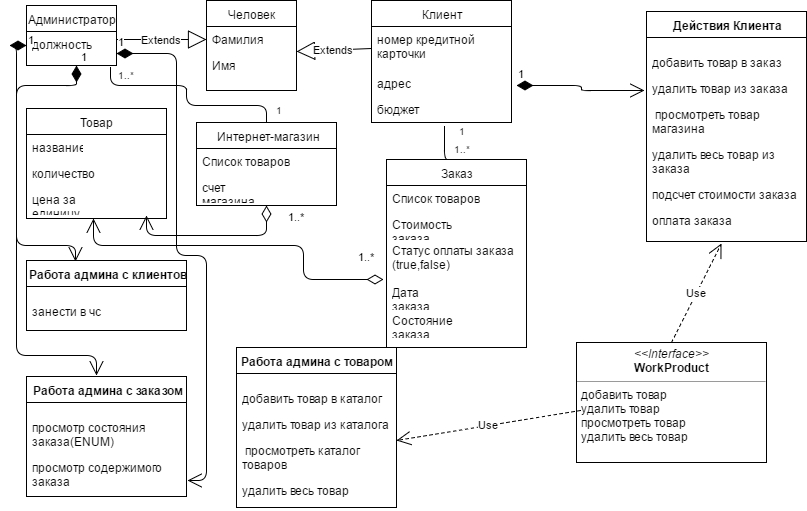

The diagram above was exported from draw.io. Its source (the exported page's mxGraphModel, read from the mxfile embedded in the PNG):
<mxGraphModel dx="1042" dy="555" grid="1" gridSize="10" guides="1" tooltips="1" connect="1" arrows="1" fold="1" page="1" pageScale="1" pageWidth="826" pageHeight="1169" background="#ffffff" math="0" shadow="0">
  <root>
    <mxCell id="0" />
    <mxCell id="1" parent="0" />
    <mxCell id="1e8b394cc614d580-10" value="Администратор" style="swimlane;html=1;fontStyle=0;childLayout=stackLayout;horizontal=1;startSize=26;fillColor=none;horizontalStack=0;resizeParent=1;resizeLast=0;collapsible=1;marginBottom=0;swimlaneFillColor=#ffffff;" vertex="1" parent="1">
      <mxGeometry x="30" y="20" width="90" height="60" as="geometry" />
    </mxCell>
    <mxCell id="1e8b394cc614d580-54" value="должность" style="text;html=1;strokeColor=none;fillColor=none;align=left;verticalAlign=top;spacingLeft=4;spacingRight=4;whiteSpace=wrap;overflow=hidden;rotatable=0;points=[[0,0.5],[1,0.5]];portConstraint=eastwest;" vertex="1" parent="1e8b394cc614d580-10">
      <mxGeometry y="26" width="90" height="28" as="geometry" />
    </mxCell>
    <mxCell id="1e8b394cc614d580-14" value="Человек" style="swimlane;html=1;fontStyle=0;childLayout=stackLayout;horizontal=1;startSize=26;fillColor=none;horizontalStack=0;resizeParent=1;resizeLast=0;collapsible=1;marginBottom=0;swimlaneFillColor=#ffffff;" vertex="1" parent="1">
      <mxGeometry x="210" y="15" width="90" height="90" as="geometry" />
    </mxCell>
    <mxCell id="1e8b394cc614d580-15" value="Фамилия" style="text;html=1;strokeColor=none;fillColor=none;align=left;verticalAlign=top;spacingLeft=4;spacingRight=4;whiteSpace=wrap;overflow=hidden;rotatable=0;points=[[0,0.5],[1,0.5]];portConstraint=eastwest;" vertex="1" parent="1e8b394cc614d580-14">
      <mxGeometry y="26" width="90" height="26" as="geometry" />
    </mxCell>
    <mxCell id="1e8b394cc614d580-16" value="Имя" style="text;html=1;strokeColor=none;fillColor=none;align=left;verticalAlign=top;spacingLeft=4;spacingRight=4;whiteSpace=wrap;overflow=hidden;rotatable=0;points=[[0,0.5],[1,0.5]];portConstraint=eastwest;" vertex="1" parent="1e8b394cc614d580-14">
      <mxGeometry y="52" width="90" height="28" as="geometry" />
    </mxCell>
    <mxCell id="1e8b394cc614d580-19" value="Клиент" style="swimlane;html=1;fontStyle=0;childLayout=stackLayout;horizontal=1;startSize=26;fillColor=none;horizontalStack=0;resizeParent=1;resizeLast=0;collapsible=1;marginBottom=0;swimlaneFillColor=#ffffff;" vertex="1" parent="1">
      <mxGeometry x="375" y="15" width="140" height="122" as="geometry" />
    </mxCell>
    <mxCell id="1e8b394cc614d580-20" value="номер кредитной карточки" style="text;html=1;strokeColor=none;fillColor=none;align=left;verticalAlign=top;spacingLeft=4;spacingRight=4;whiteSpace=wrap;overflow=hidden;rotatable=0;points=[[0,0.5],[1,0.5]];portConstraint=eastwest;" vertex="1" parent="1e8b394cc614d580-19">
      <mxGeometry y="26" width="140" height="44" as="geometry" />
    </mxCell>
    <mxCell id="1e8b394cc614d580-21" value="адрес" style="text;html=1;strokeColor=none;fillColor=none;align=left;verticalAlign=top;spacingLeft=4;spacingRight=4;whiteSpace=wrap;overflow=hidden;rotatable=0;points=[[0,0.5],[1,0.5]];portConstraint=eastwest;" vertex="1" parent="1e8b394cc614d580-19">
      <mxGeometry y="70" width="140" height="26" as="geometry" />
    </mxCell>
    <mxCell id="1e8b394cc614d580-22" value="бюджет&lt;div&gt;&lt;br&gt;&lt;/div&gt;" style="text;html=1;strokeColor=none;fillColor=none;align=left;verticalAlign=top;spacingLeft=4;spacingRight=4;whiteSpace=wrap;overflow=hidden;rotatable=0;points=[[0,0.5],[1,0.5]];portConstraint=eastwest;" vertex="1" parent="1e8b394cc614d580-19">
      <mxGeometry y="96" width="140" height="26" as="geometry" />
    </mxCell>
    <mxCell id="1e8b394cc614d580-23" value="&lt;p style=&quot;margin: 0px ; margin-top: 4px ; text-align: center&quot;&gt;&lt;i&gt;&amp;lt;&amp;lt;Interface&amp;gt;&amp;gt;&lt;/i&gt;&lt;br&gt;&lt;b&gt;WorkProduct&lt;/b&gt;&lt;/p&gt;&lt;hr size=&quot;1&quot;&gt;&lt;p style=&quot;margin: 0px ; margin-left: 4px&quot;&gt;добавить товар&lt;/p&gt;&lt;p style=&quot;margin: 0px ; margin-left: 4px&quot;&gt;удалить товар&lt;/p&gt;&lt;p style=&quot;margin: 0px ; margin-left: 4px&quot;&gt;просмотреть товар&lt;/p&gt;&lt;p style=&quot;margin: 0px ; margin-left: 4px&quot;&gt;удалить весь товар&lt;/p&gt;" style="verticalAlign=top;align=left;overflow=fill;fontSize=12;fontFamily=Helvetica;html=1;" vertex="1" parent="1">
      <mxGeometry x="580" y="357" width="190" height="120" as="geometry" />
    </mxCell>
    <mxCell id="1e8b394cc614d580-24" value="Интернет-магазин" style="swimlane;html=1;fontStyle=0;childLayout=stackLayout;horizontal=1;startSize=26;fillColor=none;horizontalStack=0;resizeParent=1;resizeLast=0;collapsible=1;marginBottom=0;swimlaneFillColor=#ffffff;" vertex="1" parent="1">
      <mxGeometry x="200" y="137" width="140" height="83" as="geometry" />
    </mxCell>
    <mxCell id="1e8b394cc614d580-25" value="Список товаров" style="text;html=1;strokeColor=none;fillColor=none;align=left;verticalAlign=top;spacingLeft=4;spacingRight=4;whiteSpace=wrap;overflow=hidden;rotatable=0;points=[[0,0.5],[1,0.5]];portConstraint=eastwest;" vertex="1" parent="1e8b394cc614d580-24">
      <mxGeometry y="26" width="140" height="26" as="geometry" />
    </mxCell>
    <mxCell id="1e8b394cc614d580-26" value="счет магазина" style="text;html=1;strokeColor=none;fillColor=none;align=left;verticalAlign=top;spacingLeft=4;spacingRight=4;whiteSpace=wrap;overflow=hidden;rotatable=0;points=[[0,0.5],[1,0.5]];portConstraint=eastwest;" vertex="1" parent="1e8b394cc614d580-24">
      <mxGeometry y="52" width="140" height="26" as="geometry" />
    </mxCell>
    <mxCell id="1e8b394cc614d580-29" value="Товар" style="swimlane;html=1;fontStyle=0;childLayout=stackLayout;horizontal=1;startSize=26;fillColor=none;horizontalStack=0;resizeParent=1;resizeLast=0;collapsible=1;marginBottom=0;swimlaneFillColor=#ffffff;" vertex="1" parent="1">
      <mxGeometry x="30" y="123" width="140" height="110" as="geometry" />
    </mxCell>
    <mxCell id="1e8b394cc614d580-30" value="название" style="text;html=1;strokeColor=none;fillColor=none;align=left;verticalAlign=top;spacingLeft=4;spacingRight=4;whiteSpace=wrap;overflow=hidden;rotatable=0;points=[[0,0.5],[1,0.5]];portConstraint=eastwest;" vertex="1" parent="1e8b394cc614d580-29">
      <mxGeometry y="26" width="140" height="26" as="geometry" />
    </mxCell>
    <mxCell id="1e8b394cc614d580-31" value="количество" style="text;html=1;strokeColor=none;fillColor=none;align=left;verticalAlign=top;spacingLeft=4;spacingRight=4;whiteSpace=wrap;overflow=hidden;rotatable=0;points=[[0,0.5],[1,0.5]];portConstraint=eastwest;" vertex="1" parent="1e8b394cc614d580-29">
      <mxGeometry y="52" width="140" height="26" as="geometry" />
    </mxCell>
    <mxCell id="1e8b394cc614d580-32" value="цена за единицу" style="text;html=1;strokeColor=none;fillColor=none;align=left;verticalAlign=top;spacingLeft=4;spacingRight=4;whiteSpace=wrap;overflow=hidden;rotatable=0;points=[[0,0.5],[1,0.5]];portConstraint=eastwest;" vertex="1" parent="1e8b394cc614d580-29">
      <mxGeometry y="78" width="140" height="26" as="geometry" />
    </mxCell>
    <mxCell id="1e8b394cc614d580-33" value="Заказ" style="swimlane;html=1;fontStyle=0;childLayout=stackLayout;horizontal=1;startSize=26;fillColor=none;horizontalStack=0;resizeParent=1;resizeLast=0;collapsible=1;marginBottom=0;swimlaneFillColor=#ffffff;" vertex="1" parent="1">
      <mxGeometry x="390" y="174" width="140" height="188" as="geometry" />
    </mxCell>
    <mxCell id="1e8b394cc614d580-34" value="Список товаров" style="text;html=1;strokeColor=none;fillColor=none;align=left;verticalAlign=top;spacingLeft=4;spacingRight=4;whiteSpace=wrap;overflow=hidden;rotatable=0;points=[[0,0.5],[1,0.5]];portConstraint=eastwest;" vertex="1" parent="1e8b394cc614d580-33">
      <mxGeometry y="26" width="140" height="26" as="geometry" />
    </mxCell>
    <mxCell id="1e8b394cc614d580-35" value="Стоимость заказа" style="text;html=1;strokeColor=none;fillColor=none;align=left;verticalAlign=top;spacingLeft=4;spacingRight=4;whiteSpace=wrap;overflow=hidden;rotatable=0;points=[[0,0.5],[1,0.5]];portConstraint=eastwest;" vertex="1" parent="1e8b394cc614d580-33">
      <mxGeometry y="52" width="140" height="26" as="geometry" />
    </mxCell>
    <mxCell id="1e8b394cc614d580-36" value="Статус оплаты заказа (true,false)" style="text;html=1;strokeColor=none;fillColor=none;align=left;verticalAlign=top;spacingLeft=4;spacingRight=4;whiteSpace=wrap;overflow=hidden;rotatable=0;points=[[0,0.5],[1,0.5]];portConstraint=eastwest;" vertex="1" parent="1e8b394cc614d580-33">
      <mxGeometry y="78" width="140" height="42" as="geometry" />
    </mxCell>
    <mxCell id="1e8b394cc614d580-50" value="Дата заказа" style="text;html=1;strokeColor=none;fillColor=none;align=left;verticalAlign=top;spacingLeft=4;spacingRight=4;whiteSpace=wrap;overflow=hidden;rotatable=0;points=[[0,0.5],[1,0.5]];portConstraint=eastwest;" vertex="1" parent="1e8b394cc614d580-33">
      <mxGeometry y="120" width="140" height="28" as="geometry" />
    </mxCell>
    <mxCell id="1e8b394cc614d580-51" value="Состояние заказа" style="text;html=1;strokeColor=none;fillColor=none;align=left;verticalAlign=top;spacingLeft=4;spacingRight=4;whiteSpace=wrap;overflow=hidden;rotatable=0;points=[[0,0.5],[1,0.5]];portConstraint=eastwest;" vertex="1" parent="1e8b394cc614d580-33">
      <mxGeometry y="148" width="140" height="28" as="geometry" />
    </mxCell>
    <mxCell id="1e8b394cc614d580-38" value="Действия Клиента" style="swimlane;html=1;fontStyle=1;align=center;verticalAlign=top;childLayout=stackLayout;horizontal=1;startSize=26;horizontalStack=0;resizeParent=1;resizeLast=0;collapsible=1;marginBottom=0;swimlaneFillColor=#ffffff;" vertex="1" parent="1">
      <mxGeometry x="650" y="26" width="160" height="230" as="geometry" />
    </mxCell>
    <mxCell id="1e8b394cc614d580-41" value="&lt;p&gt;добавить товар в заказ&lt;/p&gt;&lt;p&gt;удалить товар из заказа&lt;/p&gt;&lt;p&gt;&amp;nbsp;&lt;span&gt;просмотреть товар магазина&lt;/span&gt;&lt;/p&gt;&lt;p&gt;удалить весь товар из заказа&lt;/p&gt;&lt;p&gt;подсчет стоимости заказа&lt;/p&gt;&lt;p&gt;оплата заказа&lt;/p&gt;" style="text;html=1;strokeColor=none;fillColor=none;align=left;verticalAlign=top;spacingLeft=4;spacingRight=4;whiteSpace=wrap;overflow=hidden;rotatable=0;points=[[0,0.5],[1,0.5]];portConstraint=eastwest;" vertex="1" parent="1e8b394cc614d580-38">
      <mxGeometry y="26" width="160" height="204" as="geometry" />
    </mxCell>
    <mxCell id="1e8b394cc614d580-43" value="Работа админа с товаром" style="swimlane;html=1;fontStyle=1;align=center;verticalAlign=top;childLayout=stackLayout;horizontal=1;startSize=26;horizontalStack=0;resizeParent=1;resizeLast=0;collapsible=1;marginBottom=0;swimlaneFillColor=#ffffff;" vertex="1" parent="1">
      <mxGeometry x="240" y="362" width="160" height="160" as="geometry" />
    </mxCell>
    <mxCell id="1e8b394cc614d580-47" value="&lt;p&gt;добавить товар в каталог&lt;/p&gt;&lt;p&gt;удалить товар из каталога&lt;/p&gt;&lt;p&gt;&amp;nbsp;&lt;span&gt;просмотреть каталог товаров&lt;/span&gt;&lt;/p&gt;&lt;p&gt;удалить весь товар&lt;/p&gt;" style="text;html=1;strokeColor=none;fillColor=none;align=left;verticalAlign=top;spacingLeft=4;spacingRight=4;whiteSpace=wrap;overflow=hidden;rotatable=0;points=[[0,0.5],[1,0.5]];portConstraint=eastwest;" vertex="1" parent="1e8b394cc614d580-43">
      <mxGeometry y="26" width="160" height="134" as="geometry" />
    </mxCell>
    <mxCell id="1e8b394cc614d580-48" value="Работа админа с заказом" style="swimlane;html=1;fontStyle=1;align=center;verticalAlign=top;childLayout=stackLayout;horizontal=1;startSize=26;horizontalStack=0;resizeParent=1;resizeLast=0;collapsible=1;marginBottom=0;swimlaneFillColor=#ffffff;" vertex="1" parent="1">
      <mxGeometry x="30" y="391" width="160" height="120" as="geometry" />
    </mxCell>
    <mxCell id="1e8b394cc614d580-49" value="&lt;p&gt;просмотр состояния заказа(ENUM)&lt;/p&gt;&lt;p&gt;просмотр содержимого заказа&lt;/p&gt;&lt;p&gt;&lt;br&gt;&lt;/p&gt;" style="text;html=1;strokeColor=none;fillColor=none;align=left;verticalAlign=top;spacingLeft=4;spacingRight=4;whiteSpace=wrap;overflow=hidden;rotatable=0;points=[[0,0.5],[1,0.5]];portConstraint=eastwest;" vertex="1" parent="1e8b394cc614d580-48">
      <mxGeometry y="26" width="160" height="94" as="geometry" />
    </mxCell>
    <mxCell id="1e8b394cc614d580-52" value="Работа админа с клиентов" style="swimlane;html=1;fontStyle=1;align=center;verticalAlign=top;childLayout=stackLayout;horizontal=1;startSize=26;horizontalStack=0;resizeParent=1;resizeLast=0;collapsible=1;marginBottom=0;swimlaneFillColor=#ffffff;" vertex="1" parent="1">
      <mxGeometry x="30" y="275" width="160" height="70" as="geometry" />
    </mxCell>
    <mxCell id="1e8b394cc614d580-53" value="&lt;p&gt;занести в чс&lt;/p&gt;" style="text;html=1;strokeColor=none;fillColor=none;align=left;verticalAlign=top;spacingLeft=4;spacingRight=4;whiteSpace=wrap;overflow=hidden;rotatable=0;points=[[0,0.5],[1,0.5]];portConstraint=eastwest;" vertex="1" parent="1e8b394cc614d580-52">
      <mxGeometry y="26" width="160" height="44" as="geometry" />
    </mxCell>
    <mxCell id="1e8b394cc614d580-55" value="Extends" style="endArrow=block;endSize=16;endFill=0;html=1;entryX=0;entryY=0.5;exitX=0.997;exitY=0.271;exitPerimeter=0;" edge="1" parent="1" source="1e8b394cc614d580-54" target="1e8b394cc614d580-15">
      <mxGeometry width="160" relative="1" as="geometry">
        <mxPoint x="220" y="240" as="sourcePoint" />
        <mxPoint x="370" y="250" as="targetPoint" />
      </mxGeometry>
    </mxCell>
    <mxCell id="1e8b394cc614d580-56" value="Extends" style="endArrow=block;endSize=16;endFill=0;html=1;entryX=0.996;entryY=-0.05;entryPerimeter=0;exitX=0;exitY=0.5;" edge="1" parent="1" source="1e8b394cc614d580-20" target="1e8b394cc614d580-16">
      <mxGeometry width="160" relative="1" as="geometry">
        <mxPoint x="300" y="60" as="sourcePoint" />
        <mxPoint x="460" y="60" as="targetPoint" />
      </mxGeometry>
    </mxCell>
    <mxCell id="1e8b394cc614d580-60" value="1..*" style="endArrow=open;html=1;endSize=12;startArrow=diamondThin;startSize=14;startFill=0;edgeStyle=orthogonalEdgeStyle;align=left;verticalAlign=bottom;entryX=0.5;entryY=1;" edge="1" parent="1">
      <mxGeometry x="-0.4644" y="-53" relative="1" as="geometry">
        <mxPoint x="387" y="294" as="sourcePoint" />
        <mxPoint x="97" y="233" as="targetPoint" />
        <Array as="points">
          <mxPoint x="307" y="294" />
          <mxPoint x="307" y="260" />
          <mxPoint x="97" y="260" />
        </Array>
        <mxPoint as="offset" />
      </mxGeometry>
    </mxCell>
    <mxCell id="1e8b394cc614d580-62" value="Use" style="endArrow=open;endSize=12;dashed=1;html=1;entryX=0.466;entryY=1.008;entryPerimeter=0;exitX=0.5;exitY=0;" edge="1" parent="1" source="1e8b394cc614d580-23" target="1e8b394cc614d580-41">
      <mxGeometry width="160" relative="1" as="geometry">
        <mxPoint x="670" y="350" as="sourcePoint" />
        <mxPoint x="750" y="310" as="targetPoint" />
      </mxGeometry>
    </mxCell>
    <mxCell id="1e8b394cc614d580-63" value="Use" style="endArrow=open;endSize=12;dashed=1;html=1;exitX=0.019;exitY=0.563;exitPerimeter=0;entryX=1;entryY=0.5;" edge="1" parent="1" source="1e8b394cc614d580-23" target="1e8b394cc614d580-47">
      <mxGeometry width="160" relative="1" as="geometry">
        <mxPoint x="640" y="500" as="sourcePoint" />
        <mxPoint x="800" y="500" as="targetPoint" />
      </mxGeometry>
    </mxCell>
    <mxCell id="1e8b394cc614d580-79" value="1..*" style="endArrow=open;html=1;endSize=12;startArrow=diamondThin;startSize=14;startFill=0;edgeStyle=orthogonalEdgeStyle;align=left;verticalAlign=bottom;exitX=0.5;exitY=1;" edge="1" parent="1" source="1e8b394cc614d580-24">
      <mxGeometry x="-0.7647" y="20" relative="1" as="geometry">
        <mxPoint x="397" y="304" as="sourcePoint" />
        <mxPoint x="150" y="230" as="targetPoint" />
        <Array as="points">
          <mxPoint x="270" y="250" />
          <mxPoint x="150" y="250" />
        </Array>
        <mxPoint as="offset" />
      </mxGeometry>
    </mxCell>
    <mxCell id="1e8b394cc614d580-84" value="" style="endArrow=none;html=1;edgeStyle=orthogonalEdgeStyle;exitX=0.519;exitY=1.138;exitPerimeter=0;entryX=0.454;entryY=-0.002;entryPerimeter=0;" edge="1" parent="1" source="1e8b394cc614d580-22" target="1e8b394cc614d580-33">
      <mxGeometry relative="1" as="geometry">
        <mxPoint x="450" y="160" as="sourcePoint" />
        <mxPoint x="610" y="160" as="targetPoint" />
        <Array as="points">
          <mxPoint x="448" y="174" />
        </Array>
      </mxGeometry>
    </mxCell>
    <mxCell id="1e8b394cc614d580-85" value="1" style="resizable=0;html=1;align=left;verticalAlign=bottom;labelBackgroundColor=#ffffff;fontSize=10;" connectable="0" vertex="1" parent="1e8b394cc614d580-84">
      <mxGeometry x="-1" relative="1" as="geometry">
        <mxPoint x="12" y="13" as="offset" />
      </mxGeometry>
    </mxCell>
    <mxCell id="1e8b394cc614d580-86" value="1..*" style="resizable=0;html=1;align=right;verticalAlign=bottom;labelBackgroundColor=#ffffff;fontSize=10;" connectable="0" vertex="1" parent="1e8b394cc614d580-84">
      <mxGeometry x="1" relative="1" as="geometry">
        <mxPoint x="20" y="-2" as="offset" />
      </mxGeometry>
    </mxCell>
    <mxCell id="1e8b394cc614d580-87" value="1" style="endArrow=open;html=1;endSize=12;startArrow=diamondThin;startSize=14;startFill=1;edgeStyle=orthogonalEdgeStyle;align=left;verticalAlign=bottom;entryX=-0.015;entryY=0.258;entryPerimeter=0;" edge="1" parent="1" target="1e8b394cc614d580-41">
      <mxGeometry x="-1" y="3" relative="1" as="geometry">
        <mxPoint x="520" y="100" as="sourcePoint" />
        <mxPoint x="680" y="100" as="targetPoint" />
        <Array as="points">
          <mxPoint x="585" y="100" />
          <mxPoint x="585" y="105" />
        </Array>
      </mxGeometry>
    </mxCell>
    <mxCell id="1e8b394cc614d580-89" value="1" style="endArrow=open;html=1;endSize=12;startArrow=diamondThin;startSize=14;startFill=1;edgeStyle=orthogonalEdgeStyle;align=left;verticalAlign=bottom;entryX=1.008;entryY=0.83;entryPerimeter=0;" edge="1" parent="1" target="1e8b394cc614d580-49">
      <mxGeometry x="-1" y="3" relative="1" as="geometry">
        <mxPoint x="120" y="68" as="sourcePoint" />
        <mxPoint x="200" y="480" as="targetPoint" />
        <Array as="points">
          <mxPoint x="180" y="68" />
          <mxPoint x="180" y="270" />
          <mxPoint x="210" y="270" />
          <mxPoint x="210" y="495" />
        </Array>
      </mxGeometry>
    </mxCell>
    <mxCell id="1e8b394cc614d580-90" value="1" style="endArrow=open;html=1;endSize=12;startArrow=diamondThin;startSize=14;startFill=1;edgeStyle=orthogonalEdgeStyle;align=left;verticalAlign=bottom;entryX=0.308;entryY=0.014;entryPerimeter=0;" edge="1" parent="1" target="1e8b394cc614d580-52">
      <mxGeometry x="-1" y="3" relative="1" as="geometry">
        <mxPoint x="80" y="80" as="sourcePoint" />
        <mxPoint x="60" y="270" as="targetPoint" />
        <Array as="points">
          <mxPoint x="80" y="100" />
          <mxPoint x="20" y="100" />
          <mxPoint x="20" y="260" />
          <mxPoint x="79" y="260" />
        </Array>
      </mxGeometry>
    </mxCell>
    <mxCell id="1e8b394cc614d580-91" value="" style="endArrow=none;html=1;edgeStyle=orthogonalEdgeStyle;exitX=0.5;exitY=0;entryX=0.929;entryY=1.271;entryPerimeter=0;" edge="1" parent="1" source="1e8b394cc614d580-24" target="1e8b394cc614d580-54">
      <mxGeometry relative="1" as="geometry">
        <mxPoint x="458" y="151" as="sourcePoint" />
        <mxPoint x="464" y="184" as="targetPoint" />
        <Array as="points">
          <mxPoint x="270" y="120" />
          <mxPoint x="190" y="120" />
          <mxPoint x="190" y="100" />
          <mxPoint x="114" y="100" />
        </Array>
      </mxGeometry>
    </mxCell>
    <mxCell id="1e8b394cc614d580-92" value="1" style="resizable=0;html=1;align=left;verticalAlign=bottom;labelBackgroundColor=#ffffff;fontSize=10;" connectable="0" vertex="1" parent="1e8b394cc614d580-91">
      <mxGeometry x="-1" relative="1" as="geometry">
        <mxPoint x="7" y="-4" as="offset" />
      </mxGeometry>
    </mxCell>
    <mxCell id="1e8b394cc614d580-93" value="1..*" style="resizable=0;html=1;align=right;verticalAlign=bottom;labelBackgroundColor=#ffffff;fontSize=10;" connectable="0" vertex="1" parent="1e8b394cc614d580-91">
      <mxGeometry x="1" relative="1" as="geometry">
        <mxPoint x="24" y="16" as="offset" />
      </mxGeometry>
    </mxCell>
    <mxCell id="1e8b394cc614d580-96" value="1" style="endArrow=open;html=1;endSize=12;startArrow=diamondThin;startSize=14;startFill=1;edgeStyle=orthogonalEdgeStyle;align=left;verticalAlign=bottom;exitX=0;exitY=0.5;" edge="1" parent="1" source="1e8b394cc614d580-54">
      <mxGeometry x="-1" y="3" relative="1" as="geometry">
        <mxPoint x="10" y="550" as="sourcePoint" />
        <mxPoint x="100" y="390" as="targetPoint" />
        <Array as="points">
          <mxPoint x="20" y="60" />
          <mxPoint x="20" y="370" />
          <mxPoint x="100" y="370" />
        </Array>
      </mxGeometry>
    </mxCell>
  </root>
</mxGraphModel>